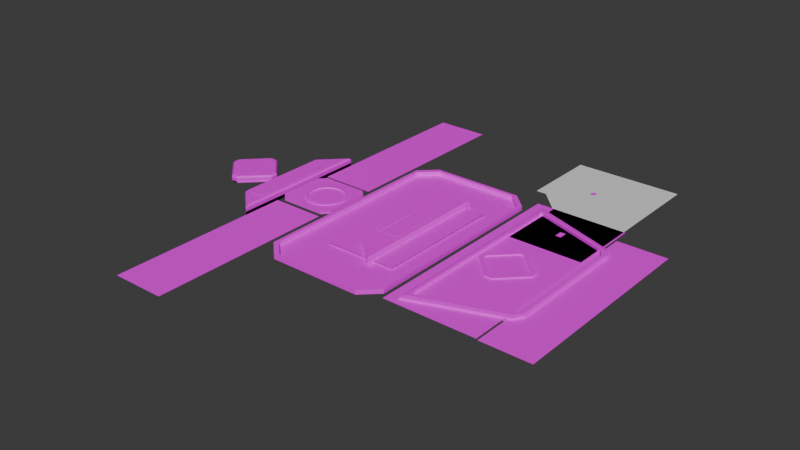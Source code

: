 # Source: BoardCenter.blend  (saved by Blender 4.0.36; exported with 4.5.12 LTS)
import bpy
from mathutils import Matrix  # noqa: F401  (used for matrix-valued properties, if any)

bpy.ops.wm.read_factory_settings(use_empty=True)
scene = bpy.context.scene
scene.name = 'Scene'

# ---- collections
col_board = bpy.data.collections.new('Board'); scene.collection.children.link(col_board)
col_archive = bpy.data.collections.new('Archive'); scene.collection.children.link(col_archive)
col_counts = bpy.data.collections.new('Counts'); scene.collection.children.link(col_counts)
col_resultgroup = bpy.data.collections.new('ResultGroup'); scene.collection.children.link(col_resultgroup)

# ---- images (referenced by path relative to the original .blend; pixels are not part of the script)
import os
ASSET_DIR = os.environ.get("B2B_ASSET_DIR", "")  # directory of the original .blend (textures are referenced by path, not embedded)
HERE = os.path.dirname(os.path.abspath(__file__))  # packed textures are extracted next to this script under _unpacked/

def load_image(name, relpath, width, height, colorspace="sRGB"):
    """Load a texture the original file referenced (path relative to the .blend, or extracted next to this script)."""
    p = next((c for c in (os.path.join(HERE, relpath), os.path.join(ASSET_DIR, relpath)) if relpath and os.path.exists(c)), "")
    if p:
        img = bpy.data.images.load(p, check_existing=True)
        img.name = name
    else:  # same state as the original file: an image datablock whose file is absent (Cycles renders it pink)
        img = bpy.data.images.new(name, width, height)
        img.source = "FILE"
        img.filepath = "//" + (relpath or name)
    img.colorspace_settings.name = colorspace
    return img
img_textureatlas_01_png_001 = load_image('TextureAtlas_01.png.001', 'TextureAtlas_01.png', 1024, 1024, 'sRGB')
img_textureatlas_01_png_005 = load_image('TextureAtlas_01.png.005', 'TextureAtlas_01.png', 1024, 1024, 'sRGB')

# ---- materials (node trees are filled in below, after node groups)
mat_material = bpy.data.materials.new('Material')
mat_material.alpha_threshold = 0.0
mat_material.use_transparent_shadow = False
mat_material.roughness = 0.5
mat_material.line_color = (0.0, 0.0, 0.0, 1.0)
mat_transparent = bpy.data.materials.new('Transparent')
mat_transparent.alpha_threshold = 0.0
mat_transparent.use_transparent_shadow = False
mat_transparent.roughness = 0.5
mat_transparent.line_color = (0.0, 0.0, 0.0, 1.0)
mat_screen = bpy.data.materials.new('Screen')
mat_screen.use_transparent_shadow = False
mat_material_002 = bpy.data.materials.new('Material.002')
mat_material_002.alpha_threshold = 0.0
mat_material_002.use_transparent_shadow = False
mat_material_002.roughness = 0.5
mat_material_002.line_color = (0.0, 0.0, 0.0, 1.0)
mat_transparent_002 = bpy.data.materials.new('Transparent.002')
mat_transparent_002.alpha_threshold = 0.0
mat_transparent_002.use_transparent_shadow = False
mat_transparent_002.roughness = 0.5
mat_transparent_002.line_color = (0.0, 0.0, 0.0, 1.0)

# ---- node groups
ng_auto_smooth = bpy.data.node_groups.new('Auto Smooth', 'GeometryNodeTree')
_s = ng_auto_smooth.interface.new_socket(name='Geometry', in_out='OUTPUT', socket_type='NodeSocketGeometry')
_s = ng_auto_smooth.interface.new_socket(name='Geometry', in_out='INPUT', socket_type='NodeSocketGeometry')
_s = ng_auto_smooth.interface.new_socket(name='Angle', in_out='INPUT', socket_type='NodeSocketFloat')
_s.subtype = 'ANGLE'
_s.min_value = 0.0
_s.max_value = 3.142
ng_auto_smooth.is_modifier = True
_N = ng_auto_smooth.nodes; _L = ng_auto_smooth.links
n0 = _N.new('NodeGroupOutput'); n0.name = 'Group Output'; n0.location = (480, -100)
n1 = _N.new('NodeGroupInput'); n1.name = 'Group Input'; n1.location = (-420, -300)
n2 = _N.new('NodeGroupInput'); n2.name = 'Group Input.001'; n2.location = (-60, -100)
n3 = _N.new('GeometryNodeSetShadeSmooth'); n3.name = 'Set Shade Smooth'; n3.location = (120, -100)
n3.domain = 'EDGE'
n4 = _N.new('GeometryNodeSetShadeSmooth'); n4.name = 'Set Shade Smooth.001'; n4.location = (300, -100)
n5 = _N.new('GeometryNodeInputMeshEdgeAngle'); n5.name = 'Edge Angle'; n5.location = (-420, -220)
n6 = _N.new('GeometryNodeInputEdgeSmooth'); n6.name = 'Is Edge Smooth'; n6.location = (-60, -160)
n7 = _N.new('GeometryNodeInputShadeSmooth'); n7.name = 'Is Face Smooth'; n7.location = (-240, -340)
n8 = _N.new('FunctionNodeBooleanMath'); n8.name = 'Boolean Math'; n8.location = (-60, -220)
n9 = _N.new('FunctionNodeCompare'); n9.name = 'Compare'; n9.location = (-240, -180)
n9.operation = 'LESS_EQUAL'
_L.new(n5.outputs[0], n9.inputs[0])
_L.new(n4.outputs[0], n0.inputs[0])
_L.new(n1.outputs[1], n9.inputs[1])
_L.new(n9.outputs[0], n8.inputs[0])
_L.new(n7.outputs[0], n8.inputs[1])
_L.new(n2.outputs[0], n3.inputs[0])
_L.new(n6.outputs[0], n3.inputs[1])
_L.new(n3.outputs[0], n4.inputs[0])
_L.new(n8.outputs[0], n3.inputs[2])
n0.is_active_output = True

# ---- material node trees
mat_material.use_nodes = True; mat_material.node_tree.nodes.clear()
_N = mat_material.node_tree.nodes; _L = mat_material.node_tree.links
n0 = _N.new('ShaderNodeOutputMaterial'); n0.name = 'Material Output'; n0.location = (300, 300)
n1 = _N.new('ShaderNodeBsdfPrincipled'); n1.name = 'Principled BSDF'; n1.location = (10, 300)
n1.inputs[3].default_value = 1.45
n2 = _N.new('ShaderNodeTexImage'); n2.name = 'Image Texture'; n2.location = (-363, 278)
n2.image = img_textureatlas_01_png_001
_L.new(n1.outputs[0], n0.inputs[0])
_L.new(n2.outputs[0], n1.inputs[0])
_L.new(n2.outputs[1], n1.inputs[4])
n0.is_active_output = True
mat_transparent.use_nodes = True; mat_transparent.node_tree.nodes.clear()
_N = mat_transparent.node_tree.nodes; _L = mat_transparent.node_tree.links
n0 = _N.new('ShaderNodeOutputMaterial'); n0.name = 'Material Output'; n0.location = (300, 300)
n1 = _N.new('ShaderNodeBsdfPrincipled'); n1.name = 'Principled BSDF'; n1.location = (10, 300)
n1.inputs[3].default_value = 1.45
n2 = _N.new('ShaderNodeTexImage'); n2.name = 'Image Texture'; n2.location = (-363, 278)
n2.image = img_textureatlas_01_png_001
_L.new(n1.outputs[0], n0.inputs[0])
_L.new(n2.outputs[0], n1.inputs[0])
_L.new(n2.outputs[1], n1.inputs[4])
n0.is_active_output = True
mat_screen.use_nodes = True; mat_screen.node_tree.nodes.clear()
_N = mat_screen.node_tree.nodes; _L = mat_screen.node_tree.links
n0 = _N.new('ShaderNodeBsdfPrincipled'); n0.name = 'Principled BSDF'; n0.location = (10, 300)
n0.inputs[3].default_value = 1.45
n1 = _N.new('ShaderNodeOutputMaterial'); n1.name = 'Material Output'; n1.location = (300, 300)
_L.new(n0.outputs[0], n1.inputs[0])
n1.is_active_output = True
mat_material_002.use_nodes = True; mat_material_002.node_tree.nodes.clear()
_N = mat_material_002.node_tree.nodes; _L = mat_material_002.node_tree.links
n0 = _N.new('ShaderNodeOutputMaterial'); n0.name = 'Material Output'; n0.location = (300, 300)
n1 = _N.new('ShaderNodeBsdfPrincipled'); n1.name = 'Principled BSDF'; n1.location = (10, 300)
n1.inputs[3].default_value = 1.45
n2 = _N.new('ShaderNodeTexImage'); n2.name = 'Image Texture'; n2.location = (-363, 278)
n2.image = img_textureatlas_01_png_005
_L.new(n1.outputs[0], n0.inputs[0])
_L.new(n2.outputs[0], n1.inputs[0])
_L.new(n2.outputs[1], n1.inputs[4])
n0.is_active_output = True
mat_transparent_002.use_nodes = True; mat_transparent_002.node_tree.nodes.clear()
_N = mat_transparent_002.node_tree.nodes; _L = mat_transparent_002.node_tree.links
n0 = _N.new('ShaderNodeOutputMaterial'); n0.name = 'Material Output'; n0.location = (300, 300)
n1 = _N.new('ShaderNodeBsdfPrincipled'); n1.name = 'Principled BSDF'; n1.location = (10, 300)
n1.inputs[3].default_value = 1.45
n2 = _N.new('ShaderNodeTexImage'); n2.name = 'Image Texture'; n2.location = (-363, 278)
n2.image = img_textureatlas_01_png_005
_L.new(n1.outputs[0], n0.inputs[0])
_L.new(n2.outputs[0], n1.inputs[0])
_L.new(n2.outputs[1], n1.inputs[4])
n0.is_active_output = True

# ---- world
world_world = bpy.data.worlds.new('World'); scene.world = world_world
world_world.use_nodes = True; world_world.node_tree.nodes.clear()
_N = world_world.node_tree.nodes; _L = world_world.node_tree.links
n0 = _N.new('ShaderNodeOutputWorld'); n0.name = 'World Output'; n0.location = (300, 300)
n1 = _N.new('ShaderNodeBackground'); n1.name = 'Background'; n1.location = (10, 300)
n1.inputs[0].default_value = (0.05088, 0.05088, 0.05088, 1.0)
_L.new(n1.outputs[0], n0.inputs[0])
n0.is_active_output = True
world_world.color = (0.05088, 0.05088, 0.05088)
world_world.use_sun_shadow = False
world_world.sun_shadow_jitter_overblur = 0.0

# ---- meshes
me_cube_002 = bpy.data.meshes.new('Cube.002')
me_cube_002.from_pydata([(-2.097, -3.342, -0.06593), (-1.511, -3.902, -0.06593), (-1.511, -3.902, 0.06593), (-2.097, -3.342, 0.06593), (-1.511, 3.902, -0.06593), (-2.097, 3.342, -0.06593), (-2.097, 3.342, 0.06593), (-1.511, 3.902, 0.06593), (1.511, -3.902, -0.06593), (2.097, -3.342, -0.06593), (2.097, -3.342, 0.06593), (1.511, -3.902, 0.06593), (2.097, 3.342, -0.06593), (1.511, 3.902, -0.06593), (1.511, 3.902, 0.06593), (2.097, 3.342, 0.06593), (-1.633, 4.021, -0.06593), (-2.218, 3.461, -0.06593), (-2.218, -3.461, -0.06593), (-1.633, -4.021, -0.06593), (-1.633, -4.021, 0.06593), (-2.218, -3.461, 0.06593), (-2.218, 3.461, 0.06593), (-1.633, 4.021, 0.06593), (2.218, 3.461, -0.06593), (1.633, 4.021, -0.06593), (1.633, 4.021, 0.06593), (2.218, 3.461, 0.06593), (1.633, -4.021, -0.06593), (2.218, -3.461, -0.06593), (2.218, -3.461, 0.06593), (1.633, -4.021, 0.06593)], [], [(16, 23, 26, 25), (28, 31, 20, 19), (24, 27, 30, 29), (9, 12, 24, 29), (6, 3, 0, 5), (2, 11, 8, 1), (11, 2, 20, 31), (14, 7, 4, 13), (10, 15, 12, 9), (15, 10, 30, 27), (18, 21, 22, 17), (5, 0, 18, 17), (13, 4, 16, 25), (7, 14, 26, 23), (3, 6, 22, 21), (1, 8, 28, 19), (19, 20, 21, 18), (23, 16, 17, 22), (27, 24, 25, 26), (31, 28, 29, 30), (16, 4, 5, 17), (1, 19, 18, 0), (20, 2, 3, 21), (7, 23, 22, 6), (24, 12, 13, 25), (15, 27, 26, 14), (28, 8, 9, 29), (11, 31, 30, 10), (0, 3, 2, 1), (10, 9, 8, 11), (14, 13, 12, 15), (6, 5, 4, 7), (12, 13, 4, 5, 0, 1, 8, 9)])
_uv = me_cube_002.uv_layers.new(name='UVMap')
_uv.uv.foreach_set('vector', [0.01681, 0.9485, 0.01681, 0.9485, 0.01681, 0.9485, 0.01681, 0.9485, 0.01681, 0.9485, 0.01681, 0.9485, 0.01681, 0.9485, 0.01681, 0.9485, 0.01681, 0.9485, 0.01681, 0.9485, 0.01681, 0.9485, 0.01681, 0.9485, 0.01681, 0.9485, 0.01681, 0.9485, 0.01681, 0.9485, 0.01681, 0.9485, 0.01681, 0.9485, 0.01681, 0.9485, 0.01681, 0.9485, 0.01681, 0.9485, 0.01681, 0.9485, 0.01681, 0.9485, 0.01681, 0.9485, 0.01681, 0.9485, 0.01681, 0.9485, 0.01681, 0.9485, 0.01681, 0.9485, 0.01681, 0.9485, 0.01681, 0.9485, 0.01681, 0.9485, 0.01681, 0.9485, 0.01681, 0.9485, 0.01681, 0.9485, 0.01681, 0.9485, 0.01681, 0.9485, 0.01681, 0.9485, 0.01681, 0.9485, 0.01681, 0.9485, 0.01681, 0.9485, 0.01681, 0.9485, 0.01681, 0.9485, 0.01681, 0.9485, 0.01681, 0.9485, 0.01681, 0.9485, 0.01681, 0.9485, 0.01681, 0.9485, 0.01681, 0.9485, 0.01681, 0.9485, 0.01681, 0.9485, 0.01681, 0.9485, 0.01681, 0.9485, 0.01681, 0.9485, 0.01681, 0.9485, 0.01681, 0.9485, 0.01681, 0.9485, 0.01681, 0.9485, 0.01681, 0.9485, 0.01681, 0.9485, 0.01681, 0.9485, 0.01681, 0.9485, 0.01681, 0.9485, 0.01681, 0.9485, 0.01681, 0.9485, 0.01681, 0.9485, 0.01681, 0.9485, 0.01681, 0.9485, 0.01681, 0.9485, 0.01681, 0.9485, 0.01681, 0.9485, 0.01681, 0.9485, 0.01681, 0.9485, 0.01681, 0.9485, 0.01681, 0.9485, 0.01681, 0.9485, 0.01681, 0.9485, 0.01681, 0.9485, 0.01681, 0.9485, 0.01681, 0.9485, 0.01681, 0.9485, 0.01681, 0.9485, 0.01681, 0.9485, 0.01681, 0.9485, 0.01681, 0.9485, 0.01681, 0.9485, 0.01681, 0.9485, 0.01681, 0.9485, 0.01681, 0.9485, 0.01681, 0.9485, 0.01681, 0.9485, 0.01681, 0.9485, 0.01681, 0.9485, 0.01681, 0.9485, 0.01681, 0.9485, 0.01681, 0.9485, 0.01681, 0.9485, 0.01681, 0.9485, 0.01681, 0.9485, 0.01681, 0.9485, 0.01681, 0.9485, 0.01681, 0.9485, 0.01681, 0.9485, 0.01681, 0.9485, 0.01681, 0.9485, 0.01681, 0.9485, 0.01681, 0.9485, 0.01681, 0.9485, 0.01681, 0.9485, 0.01681, 0.9485, 0.01681, 0.9485, 0.01681, 0.9485, 0.01681, 0.9485, 0.01681, 0.9485, 0.01681, 0.9485, 0.01681, 0.9485, 0.01681, 0.9485, 0.01681, 0.9485, 0.01681, 0.9485, 0.01681, 0.9485, 0.01681, 0.9485, 0.01681, 0.9485, 0.01681, 0.9485, 0.01681, 0.9485, 0.01681, 0.9485, 0.01681, 0.9485, 0.01681, 0.9485, 0.01681, 0.9485, 0.01681, 0.9485, 0.01681, 0.9485, 0.2057, 0.9909, 0.2057, 0.9909, 0.2057, 0.9909, 0.2057, 0.9909, 0.2057, 0.9909, 0.2057, 0.9909, 0.2057, 0.9909, 0.2057, 0.9909])
me_cube_002.materials.append(mat_material)
me_cube_002.update()
me_cube_005 = bpy.data.meshes.new('Cube.005')
me_cube_005.from_pydata([(0.09489, 1.089, 0.03433), (-0.1218, 1.089, 0.03433), (-0.1623, 1.187, -0.03433), (0.1354, 1.187, -0.03433), (1.02, -0.05316, 0.03433), (1.02, 0.1635, 0.03433), (1.118, 0.204, -0.03433), (1.118, -0.09365, -0.03433), (-1.047, 0.1635, 0.03433), (-1.047, -0.05316, 0.03433), (-1.145, -0.09365, -0.03433), (-1.145, 0.204, -0.03433), (-0.1218, -0.9784, 0.03433), (0.09489, -0.9784, 0.03433), (0.1354, -1.076, -0.03433), (-0.1623, -1.076, -0.03433), (-0.1623, 1.187, 0.03433), (0.1354, 1.187, 0.03433), (-1.145, -0.09365, 0.03433), (-1.145, 0.204, 0.03433), (0.1354, -1.076, 0.03433), (-0.1623, -1.076, 0.03433), (1.118, 0.204, 0.03433), (1.118, -0.09365, 0.03433)], [], [(0, 1, 8, 9, 12, 13, 4, 5), (7, 23, 20, 14), (10, 11, 2, 3, 6, 7, 14, 15), (11, 19, 16, 2), (15, 21, 18, 10), (17, 3, 2, 16), (19, 11, 10, 18), (14, 20, 21, 15), (23, 7, 6, 22), (3, 17, 22, 6), (0, 17, 16, 1), (8, 19, 18, 9), (12, 21, 20, 13), (4, 23, 22, 5), (5, 22, 17, 0), (1, 16, 19, 8), (9, 18, 21, 12), (13, 20, 23, 4)])
_uv = me_cube_005.uv_layers.new(name='UVMap')
_uv.uv.foreach_set('vector', [0.2069, 0.9847, 0.2069, 0.9847, 0.2069, 0.9847, 0.2069, 0.9847, 0.2069, 0.9847, 0.2069, 0.9847, 0.2069, 0.9847, 0.2069, 0.9847, 0.01202, 0.951, 0.01202, 0.951, 0.01202, 0.951, 0.01202, 0.951, 0.01202, 0.951, 0.01202, 0.951, 0.01202, 0.951, 0.01202, 0.951, 0.01202, 0.951, 0.01202, 0.951, 0.01202, 0.951, 0.01202, 0.951, 0.01202, 0.951, 0.01202, 0.951, 0.01202, 0.951, 0.01202, 0.951, 0.01202, 0.951, 0.01202, 0.951, 0.01202, 0.951, 0.01202, 0.951, 0.01202, 0.951, 0.01202, 0.951, 0.01202, 0.951, 0.01202, 0.951, 0.01202, 0.951, 0.01202, 0.951, 0.01202, 0.951, 0.01202, 0.951, 0.01202, 0.951, 0.01202, 0.951, 0.01202, 0.951, 0.01202, 0.951, 0.01202, 0.951, 0.01202, 0.951, 0.01202, 0.951, 0.01202, 0.951, 0.01202, 0.951, 0.01202, 0.951, 0.01202, 0.951, 0.01202, 0.951, 0.01202, 0.951, 0.01202, 0.951, 0.01202, 0.951, 0.01202, 0.951, 0.01202, 0.951, 0.01202, 0.951, 0.01202, 0.951, 0.01202, 0.951, 0.01202, 0.951, 0.01202, 0.951, 0.01202, 0.951, 0.01202, 0.951, 0.01202, 0.951, 0.01202, 0.951, 0.01202, 0.951, 0.01202, 0.951, 0.01202, 0.951, 0.01202, 0.951, 0.01202, 0.951, 0.01202, 0.951, 0.01202, 0.951, 0.01202, 0.951, 0.01202, 0.951, 0.01202, 0.951, 0.01202, 0.951, 0.01202, 0.951, 0.01202, 0.951, 0.01202, 0.951, 0.01202, 0.951, 0.01202, 0.951, 0.01202, 0.951, 0.01202, 0.951])
me_cube_005.materials.append(mat_material)
me_cube_005.update()
me_cube_001 = bpy.data.meshes.new('Cube.001')
me_cube_001.from_pydata([(-0.3976, -1.49, -0.1361), (-0.3976, 1.49, -0.1361), (0.3976, -2.22, -0.1361), (0.3976, 2.22, -0.1361), (-0.3496, -1.422, 0.1361), (-0.3976, -1.49, 0.09056), (-0.3496, 1.422, 0.1361), (-0.3976, 1.49, 0.09056), (0.3496, -2.118, 0.1361), (0.3976, -2.22, 0.09056), (0.3496, 2.118, 0.1361), (0.3976, 2.22, 0.09056), (-0.2054, -1.468, 0.1583), (0.2054, -1.468, 0.1583), (-0.2054, 1.468, 0.1583), (0.2054, 1.468, 0.1583)], [], [(10, 6, 4, 8), (3, 11, 9, 2), (0, 5, 7, 1), (1, 3, 2, 0), (1, 7, 11, 3), (4, 6, 7, 5), (6, 10, 11, 7), (10, 8, 9, 11), (8, 4, 5, 9), (2, 9, 5, 0), (12, 13, 15, 14)])
me_cube_001.polygons.foreach_set('material_index', [0, 0, 0, 0, 0, 0, 0, 0, 0, 0, 1])
_uv = me_cube_001.uv_layers.new(name='UVMap')
_uv.uv.foreach_set('vector', [0.2059, 0.9882, 0.2059, 0.9882, 0.2059, 0.9882, 0.2059, 0.9882, 0.2059, 0.9882, 0.2059, 0.9882, 0.2059, 0.9882, 0.2059, 0.9882, 0.2059, 0.9882, 0.2059, 0.9882, 0.2059, 0.9882, 0.2059, 0.9882, 0.2059, 0.9882, 0.2059, 0.9882, 0.2059, 0.9882, 0.2059, 0.9882, 0.2059, 0.9882, 0.2059, 0.9882, 0.2059, 0.9882, 0.2059, 0.9882, 0.2644, 0.9842, 0.2644, 0.9842, 0.2644, 0.9842, 0.2644, 0.9842, 0.2644, 0.9842, 0.2644, 0.9842, 0.2644, 0.9842, 0.2644, 0.9842, 0.2644, 0.9842, 0.2644, 0.9842, 0.2644, 0.9842, 0.2644, 0.9842, 0.2644, 0.9842, 0.2644, 0.9842, 0.2644, 0.9842, 0.2644, 0.9842, 0.2059, 0.9882, 0.2059, 0.9882, 0.2059, 0.9882, 0.2059, 0.9882, 0.4221, 0.002173, 0.4221, 0.09239, 0.0008005, 0.09239, 0.0008004, 0.002173])
me_cube_001.materials.append(mat_material)
me_cube_001.materials.append(mat_transparent)
me_cube_001.update()
me_cube_003 = bpy.data.meshes.new('Cube.003')
me_cube_003.from_pydata([(-0.162, -0.6673, 0.1198), (0.2488, -0.6673, 0.1198), (-0.162, 0.6673, 0.1198), (0.2488, 0.6673, 0.1198), (0.1524, 0.8409, -0.0981), (-0.0689, 0.8409, -0.0981), (0.8826, -0.1106, -0.0981), (0.8826, 0.1106, -0.0981), (-0.7991, 0.1106, -0.0981), (-0.7991, -0.1106, -0.0981), (-0.0689, -0.8409, -0.0981), (0.1524, -0.8409, -0.0981), (-0.04949, 0.794, 0.0981), (-0.0689, 0.8409, 0.05124), (0.1329, 0.794, 0.0981), (0.1524, 0.8409, 0.05124), (0.8357, 0.09122, 0.0981), (0.8826, 0.1106, 0.05124), (0.8357, -0.09122, 0.0981), (0.8826, -0.1106, 0.05124), (-0.7523, -0.09122, 0.0981), (-0.7991, -0.1106, 0.05124), (-0.7523, 0.09122, 0.0981), (-0.7991, 0.1106, 0.05124), (0.1329, -0.794, 0.0981), (0.1524, -0.8409, 0.05124), (-0.04949, -0.794, 0.0981), (-0.0689, -0.8409, 0.05124)], [], [(4, 7, 6, 11, 10, 9, 8, 5), (8, 9, 21, 23), (15, 17, 7, 4), (20, 26, 24, 18, 16, 14, 12, 22), (25, 27, 10, 11), (0, 1, 3, 2), (23, 13, 5, 8), (27, 21, 9, 10), (19, 25, 11, 6), (6, 7, 17, 19), (15, 13, 12, 14), (23, 21, 20, 22), (27, 25, 24, 26), (19, 17, 16, 18), (17, 15, 14, 16), (13, 23, 22, 12), (26, 20, 21, 27), (18, 24, 25, 19), (4, 5, 13, 15)])
me_cube_003.polygons.foreach_set('material_index', [0, 0, 0, 0, 0, 1, 0, 0, 0, 0, 0, 0, 0, 0, 0, 0, 0, 0, 0])
_uv = me_cube_003.uv_layers.new(name='UVMap')
_uv.uv.foreach_set('vector', [0.2349, 0.979, 0.2349, 0.979, 0.2349, 0.979, 0.2349, 0.979, 0.2349, 0.979, 0.2349, 0.979, 0.2349, 0.979, 0.2349, 0.979, 0.2349, 0.979, 0.2349, 0.979, 0.2349, 0.979, 0.2349, 0.979, 0.2349, 0.979, 0.2349, 0.979, 0.2349, 0.979, 0.2349, 0.979, 0.2349, 0.979, 0.2349, 0.979, 0.2349, 0.979, 0.2349, 0.979, 0.2349, 0.979, 0.2349, 0.979, 0.2349, 0.979, 0.2349, 0.979, 0.2349, 0.979, 0.2349, 0.979, 0.2349, 0.979, 0.2349, 0.979, 0.6186, 0.002788, 0.6186, 0.093, 0.4271, 0.093, 0.4271, 0.002788, 0.2349, 0.979, 0.2349, 0.979, 0.2349, 0.979, 0.2349, 0.979, 0.2349, 0.979, 0.2349, 0.979, 0.2349, 0.979, 0.2349, 0.979, 0.2349, 0.979, 0.2349, 0.979, 0.2349, 0.979, 0.2349, 0.979, 0.2349, 0.979, 0.2349, 0.979, 0.2349, 0.979, 0.2349, 0.979, 0.2587, 0.9874, 0.2587, 0.9874, 0.2587, 0.9874, 0.2587, 0.9874, 0.2587, 0.9874, 0.2587, 0.9874, 0.2587, 0.9874, 0.2587, 0.9874, 0.2587, 0.9874, 0.2587, 0.9874, 0.2587, 0.9874, 0.2587, 0.9874, 0.2587, 0.9874, 0.2587, 0.9874, 0.2587, 0.9874, 0.2587, 0.9874, 0.2587, 0.9874, 0.2587, 0.9874, 0.2587, 0.9874, 0.2587, 0.9874, 0.2587, 0.9874, 0.2587, 0.9874, 0.2587, 0.9874, 0.2587, 0.9874, 0.2587, 0.9874, 0.2587, 0.9874, 0.2587, 0.9874, 0.2587, 0.9874, 0.2587, 0.9874, 0.2587, 0.9874, 0.2587, 0.9874, 0.2587, 0.9874, 0.2349, 0.979, 0.2349, 0.979, 0.2349, 0.979, 0.2349, 0.979])
me_cube_003.materials.append(mat_material)
me_cube_003.materials.append(mat_transparent)
me_cube_003.update()
me_cube_006 = bpy.data.meshes.new('Cube.006')
me_cube_006.from_pydata([(-0.3976, -1.49, -0.1361), (-0.3976, 1.49, -0.1361), (0.3976, -2.22, -0.1361), (0.3976, 2.22, -0.1361), (-0.3496, -1.422, 0.01332), (-0.3976, -1.49, -0.03224), (-0.3496, 1.422, 0.01332), (-0.3976, 1.49, -0.03224), (0.3496, -2.118, 0.01332), (0.3976, -2.22, -0.03224), (0.3496, 2.118, 0.01332), (0.3976, 2.22, -0.03224), (-0.2054, -1.468, 0.03555), (0.2054, -1.468, 0.03555), (-0.2054, 1.468, 0.03555), (0.2054, 1.468, 0.03555)], [], [(10, 6, 4, 8), (3, 11, 9, 2), (0, 5, 7, 1), (1, 3, 2, 0), (1, 7, 11, 3), (4, 6, 7, 5), (6, 10, 11, 7), (10, 8, 9, 11), (8, 4, 5, 9), (2, 9, 5, 0), (12, 13, 15, 14)])
me_cube_006.polygons.foreach_set('material_index', [0, 0, 0, 0, 0, 0, 0, 0, 0, 0, 1])
_uv = me_cube_006.uv_layers.new(name='UVMap')
_uv.uv.foreach_set('vector', [0.1092, 0.9829, 0.1092, 0.9829, 0.1092, 0.9829, 0.1092, 0.9829, 0.1092, 0.9829, 0.1092, 0.9829, 0.1092, 0.9829, 0.1092, 0.9829, 0.1092, 0.9829, 0.1092, 0.9829, 0.1092, 0.9829, 0.1092, 0.9829, 0.1092, 0.9829, 0.1092, 0.9829, 0.1092, 0.9829, 0.1092, 0.9829, 0.1092, 0.9829, 0.1092, 0.9829, 0.1092, 0.9829, 0.1092, 0.9829, 0.2644, 0.9842, 0.2644, 0.9842, 0.2644, 0.9842, 0.2644, 0.9842, 0.2644, 0.9842, 0.2644, 0.9842, 0.2644, 0.9842, 0.2644, 0.9842, 0.2644, 0.9842, 0.2644, 0.9842, 0.2644, 0.9842, 0.2644, 0.9842, 0.2644, 0.9842, 0.2644, 0.9842, 0.2644, 0.9842, 0.2644, 0.9842, 0.1092, 0.9829, 0.1092, 0.9829, 0.1092, 0.9829, 0.1092, 0.9829, 0.4221, 0.002173, 0.4221, 0.09239, 0.0008005, 0.09239, 0.0008004, 0.002173])
me_cube_006.materials.append(mat_material)
me_cube_006.materials.append(mat_transparent)
me_cube_006.update()
me_cube_007 = bpy.data.meshes.new('Cube.007')
me_cube_007.from_pydata([(-0.162, -0.6673, 0.001578), (0.2488, -0.6673, 0.001578), (-0.162, 0.6673, 0.001578), (0.2488, 0.6673, 0.001578), (0.1524, 0.8409, -0.0981), (-0.0689, 0.8409, -0.0981), (0.8826, -0.1106, -0.0981), (0.8826, 0.1106, -0.0981), (-0.7991, 0.1106, -0.0981), (-0.7991, -0.1106, -0.0981), (-0.0689, -0.8409, -0.0981), (0.1524, -0.8409, -0.0981), (-0.04949, 0.794, -0.02009), (-0.0689, 0.8409, -0.06694), (0.1329, 0.794, -0.02009), (0.1524, 0.8409, -0.06694), (0.8357, 0.09122, -0.02009), (0.8826, 0.1106, -0.06694), (0.8357, -0.09122, -0.02009), (0.8826, -0.1106, -0.06694), (-0.7523, -0.09122, -0.02009), (-0.7991, -0.1106, -0.06694), (-0.7523, 0.09122, -0.02009), (-0.7991, 0.1106, -0.06694), (0.1329, -0.794, -0.02009), (0.1524, -0.8409, -0.06694), (-0.04949, -0.794, -0.02009), (-0.0689, -0.8409, -0.06694)], [], [(4, 7, 6, 11, 10, 9, 8, 5), (8, 9, 21, 23), (15, 17, 7, 4), (20, 26, 24, 18, 16, 14, 12, 22), (25, 27, 10, 11), (0, 1, 3, 2), (23, 13, 5, 8), (27, 21, 9, 10), (19, 25, 11, 6), (6, 7, 17, 19), (15, 13, 12, 14), (23, 21, 20, 22), (27, 25, 24, 26), (19, 17, 16, 18), (17, 15, 14, 16), (13, 23, 22, 12), (26, 20, 21, 27), (18, 24, 25, 19), (4, 5, 13, 15)])
me_cube_007.polygons.foreach_set('material_index', [0, 0, 0, 0, 0, 1, 0, 0, 0, 0, 0, 0, 0, 0, 0, 0, 0, 0, 0])
_uv = me_cube_007.uv_layers.new(name='UVMap')
_uv.uv.foreach_set('vector', [0.107, 0.9868, 0.107, 0.9868, 0.107, 0.9868, 0.107, 0.9868, 0.107, 0.9868, 0.107, 0.9868, 0.107, 0.9868, 0.107, 0.9868, 0.107, 0.9868, 0.107, 0.9868, 0.107, 0.9868, 0.107, 0.9868, 0.107, 0.9868, 0.107, 0.9868, 0.107, 0.9868, 0.107, 0.9868, 0.107, 0.9868, 0.107, 0.9868, 0.107, 0.9868, 0.107, 0.9868, 0.107, 0.9868, 0.107, 0.9868, 0.107, 0.9868, 0.107, 0.9868, 0.107, 0.9868, 0.107, 0.9868, 0.107, 0.9868, 0.107, 0.9868, 0.6186, 0.002788, 0.6186, 0.093, 0.4271, 0.093, 0.4271, 0.002788, 0.107, 0.9868, 0.107, 0.9868, 0.107, 0.9868, 0.107, 0.9868, 0.107, 0.9868, 0.107, 0.9868, 0.107, 0.9868, 0.107, 0.9868, 0.107, 0.9868, 0.107, 0.9868, 0.107, 0.9868, 0.107, 0.9868, 0.107, 0.9868, 0.107, 0.9868, 0.107, 0.9868, 0.107, 0.9868, 0.2587, 0.9874, 0.2587, 0.9874, 0.2587, 0.9874, 0.2587, 0.9874, 0.2587, 0.9874, 0.2587, 0.9874, 0.2587, 0.9874, 0.2587, 0.9874, 0.2587, 0.9874, 0.2587, 0.9874, 0.2587, 0.9874, 0.2587, 0.9874, 0.2587, 0.9874, 0.2587, 0.9874, 0.2587, 0.9874, 0.2587, 0.9874, 0.2587, 0.9874, 0.2587, 0.9874, 0.2587, 0.9874, 0.2587, 0.9874, 0.2587, 0.9874, 0.2587, 0.9874, 0.2587, 0.9874, 0.2587, 0.9874, 0.2587, 0.9874, 0.2587, 0.9874, 0.2587, 0.9874, 0.2587, 0.9874, 0.2587, 0.9874, 0.2587, 0.9874, 0.2587, 0.9874, 0.2587, 0.9874, 0.107, 0.9868, 0.107, 0.9868, 0.107, 0.9868, 0.107, 0.9868])
me_cube_007.materials.append(mat_material)
me_cube_007.materials.append(mat_transparent)
me_cube_007.update()
me_plane_003 = bpy.data.meshes.new('Plane.003')
me_plane_003.from_pydata([(-0.6607, -2.298, 0.0), (0.6607, -2.298, 0.0), (-0.6607, 2.298, 0.0), (0.6607, 2.298, 0.0)], [], [(0, 1, 3, 2)])
_uv = me_plane_003.uv_layers.new(name='UVMap')
_uv.uv.foreach_set('vector', [0.6196, 0.2384, 0.6196, 0.3633, 0.1784, 0.3633, 0.1784, 0.2384])
me_plane_003.materials.append(mat_transparent)
me_plane_003.update()
me_plane_001 = bpy.data.meshes.new('Plane.001')
me_plane_001.from_pydata([(0.9687, -3.345, 0.0), (2.497, -3.345, 0.0), (0.9687, 2.967, 0.0), (2.497, 2.967, 0.0), (-1.927, -3.31, 0.0), (0.9048, -3.31, 0.0), (-1.927, 3.54, 0.0), (0.9048, 3.54, 0.0)], [], [(0, 1, 3, 2), (4, 5, 7, 6)])
_uv = me_plane_001.uv_layers.new(name='UVMap')
_uv.uv.foreach_set('vector', [0.9797, 0.4658, 0.9797, 0.5538, 0.6592, 0.5538, 0.6592, 0.4658, 0.9873, 0.5572, 0.9873, 0.7587, 0.6844, 0.7587, 0.6844, 0.5572])
me_plane_001.materials.append(mat_transparent)
me_plane_001.update()
me_cube_004 = bpy.data.meshes.new('Cube.004')
me_cube_004.from_pydata([(0.1524, 0.8409, -0.0981), (-0.0689, 0.8409, -0.0981), (-0.007895, 0.6936, 0.0981), (0.09135, 0.6936, 0.0981), (0.8826, -0.1106, -0.0981), (0.8826, 0.1106, -0.0981), (0.7353, 0.04962, 0.0981), (0.7353, -0.04962, 0.0981), (-0.7991, 0.1106, -0.0981), (-0.7991, -0.1106, -0.0981), (-0.6519, -0.04962, 0.0981), (-0.6519, 0.04962, 0.0981), (-0.0689, -0.8409, -0.0981), (0.1524, -0.8409, -0.0981), (0.09135, -0.6936, 0.0981), (-0.007895, -0.6936, 0.0981), (0.1524, 0.8409, 0.0981), (-0.0689, 0.8409, 0.0981), (-0.7991, 0.1106, 0.0981), (-0.7991, -0.1106, 0.0981), (-0.0689, -0.8409, 0.0981), (0.1524, -0.8409, 0.0981), (0.8826, -0.1106, 0.0981), (0.8826, 0.1106, 0.0981), (0.09135, 0.6936, -0.0374), (-0.007895, 0.6936, -0.0374), (-0.6519, 0.04962, -0.0374), (-0.6519, -0.04962, -0.0374), (-0.007895, -0.6936, -0.0374), (0.09135, -0.6936, -0.0374), (0.7353, -0.04962, -0.0374), (0.7353, 0.04962, -0.0374)], [], [(0, 5, 4, 13, 12, 9, 8, 1), (22, 21, 13, 4), (15, 28, 27, 10), (18, 17, 1, 8), (20, 19, 9, 12), (0, 1, 17, 16), (8, 9, 19, 18), (21, 20, 12, 13), (4, 5, 23, 22), (16, 23, 5, 0), (3, 16, 17, 2), (11, 18, 19, 10), (15, 20, 21, 14), (7, 22, 23, 6), (6, 23, 16, 3), (2, 17, 18, 11), (10, 19, 20, 15), (14, 21, 22, 7), (27, 28, 29, 30, 31, 24, 25, 26), (3, 24, 31, 6), (14, 29, 28, 15), (2, 25, 24, 3), (7, 30, 29, 14), (11, 26, 25, 2), (6, 31, 30, 7), (10, 27, 26, 11)])
_uv = me_cube_004.uv_layers.new(name='UVMap')
_uv.uv.foreach_set('vector', [0.2024, 0.9829, 0.2024, 0.9829, 0.2024, 0.9829, 0.2024, 0.9829, 0.2024, 0.9829, 0.2024, 0.9829, 0.2024, 0.9829, 0.2024, 0.9829, 0.2024, 0.9829, 0.2024, 0.9829, 0.2024, 0.9829, 0.2024, 0.9829, 0.2024, 0.9829, 0.2024, 0.9829, 0.2024, 0.9829, 0.2024, 0.9829, 0.2024, 0.9829, 0.2024, 0.9829, 0.2024, 0.9829, 0.2024, 0.9829, 0.2024, 0.9829, 0.2024, 0.9829, 0.2024, 0.9829, 0.2024, 0.9829, 0.2024, 0.9829, 0.2024, 0.9829, 0.2024, 0.9829, 0.2024, 0.9829, 0.2024, 0.9829, 0.2024, 0.9829, 0.2024, 0.9829, 0.2024, 0.9829, 0.2024, 0.9829, 0.2024, 0.9829, 0.2024, 0.9829, 0.2024, 0.9829, 0.2024, 0.9829, 0.2024, 0.9829, 0.2024, 0.9829, 0.2024, 0.9829, 0.2024, 0.9829, 0.2024, 0.9829, 0.2024, 0.9829, 0.2024, 0.9829, 0.2024, 0.9829, 0.2024, 0.9829, 0.2024, 0.9829, 0.2024, 0.9829, 0.2024, 0.9829, 0.2024, 0.9829, 0.2024, 0.9829, 0.2024, 0.9829, 0.2024, 0.9829, 0.2024, 0.9829, 0.2024, 0.9829, 0.2024, 0.9829, 0.2024, 0.9829, 0.2024, 0.9829, 0.2024, 0.9829, 0.2024, 0.9829, 0.2024, 0.9829, 0.2024, 0.9829, 0.2024, 0.9829, 0.2024, 0.9829, 0.2024, 0.9829, 0.2024, 0.9829, 0.2024, 0.9829, 0.2024, 0.9829, 0.2024, 0.9829, 0.2024, 0.9829, 0.2024, 0.9829, 0.2024, 0.9829, 0.2024, 0.9829, 0.2024, 0.9829, 0.2024, 0.9829, 0.2024, 0.9829, 0.2694, 0.9879, 0.2694, 0.9879, 0.2694, 0.9879, 0.2694, 0.9879, 0.2694, 0.9879, 0.2694, 0.9879, 0.2694, 0.9879, 0.2694, 0.9879, 0.2024, 0.9829, 0.2024, 0.9829, 0.2024, 0.9829, 0.2024, 0.9829, 0.2024, 0.9829, 0.2024, 0.9829, 0.2024, 0.9829, 0.2024, 0.9829, 0.2024, 0.9829, 0.2024, 0.9829, 0.2024, 0.9829, 0.2024, 0.9829, 0.2024, 0.9829, 0.2024, 0.9829, 0.2024, 0.9829, 0.2024, 0.9829, 0.2024, 0.9829, 0.2024, 0.9829, 0.2024, 0.9829, 0.2024, 0.9829, 0.2024, 0.9829, 0.2024, 0.9829, 0.2024, 0.9829, 0.2024, 0.9829, 0.2024, 0.9829, 0.2024, 0.9829, 0.2024, 0.9829, 0.2024, 0.9829])
me_cube_004.materials.append(mat_material)
me_cube_004.update()
me_plane = bpy.data.meshes.new('Plane')
me_plane.from_pydata([(-1.0, -1.0, 0.0), (1.0, -1.0, 0.0), (-1.0, 1.0, 0.0), (1.0, 1.0, 0.0)], [], [(0, 1, 3, 2)])
_uv = me_plane.uv_layers.new(name='UVMap')
_uv.uv.foreach_set('vector', [0.01573, 0.2449, 0.1703, 0.2449, 0.1703, 0.3995, 0.01573, 0.3995])
me_plane.materials.append(mat_transparent)
me_plane.update()
me_cylinder = bpy.data.meshes.new('Cylinder')
me_cylinder.from_pydata([(1.932e-07, 0.8692, -0.1145), (1.932e-07, 0.8692, 0.1145), (0.2686, 0.8266, -0.1145), (0.2686, 0.8266, 0.1145), (0.5109, 0.7032, -0.1145), (0.5109, 0.7032, 0.1145), (0.7032, 0.5109, -0.1145), (0.7032, 0.5109, 0.1145), (0.8266, 0.2686, -0.1145), (0.8266, 0.2686, 0.1145), (0.8692, 3.02e-09, -0.1145), (0.8692, 3.02e-09, 0.1145), (0.8266, -0.2686, -0.1145), (0.8266, -0.2686, 0.1145), (0.7032, -0.5109, -0.1145), (0.7032, -0.5109, 0.1145), (0.5109, -0.7032, -0.1145), (0.5109, -0.7032, 0.1145), (0.2686, -0.8266, -0.1145), (0.2686, -0.8266, 0.1145), (1.932e-07, -0.8692, -0.1145), (1.932e-07, -0.8692, 0.1145), (-0.2686, -0.8266, -0.1145), (-0.2686, -0.8266, 0.1145), (-0.5109, -0.7032, -0.1145), (-0.5109, -0.7032, 0.1145), (-0.7032, -0.5109, -0.1145), (-0.7032, -0.5109, 0.1145), (-0.8266, -0.2686, -0.1145), (-0.8266, -0.2686, 0.1145), (-0.8692, 3.02e-09, -0.1145), (-0.8692, 3.02e-09, 0.1145), (-0.8266, 0.2686, -0.1145), (-0.8266, 0.2686, 0.1145), (-0.7032, 0.5109, -0.1145), (-0.7032, 0.5109, 0.1145), (-0.5109, 0.7032, -0.1145), (-0.5109, 0.7032, 0.1145), (-0.2686, 0.8266, -0.1145), (-0.2686, 0.8266, 0.1145), (0.0, 1.0, -0.0952), (0.309, 0.9511, -0.0952), (0.309, 0.9511, 0.0952), (0.0, 1.0, 0.0952), (0.5878, 0.809, -0.0952), (0.5878, 0.809, 0.0952), (0.809, 0.5878, -0.0952), (0.809, 0.5878, 0.0952), (0.9511, 0.309, -0.0952), (0.9511, 0.309, 0.0952), (1.0, 0.0, -0.0952), (1.0, 0.0, 0.0952), (0.9511, -0.309, -0.0952), (0.9511, -0.309, 0.0952), (0.809, -0.5878, -0.0952), (0.809, -0.5878, 0.0952), (0.5878, -0.809, -0.0952), (0.5878, -0.809, 0.0952), (0.309, -0.9511, -0.0952), (0.309, -0.9511, 0.0952), (0.0, -1.0, -0.0952), (0.0, -1.0, 0.0952), (-0.309, -0.9511, -0.0952), (-0.309, -0.9511, 0.0952), (-0.5878, -0.809, -0.0952), (-0.5878, -0.809, 0.0952), (-0.809, -0.5878, -0.0952), (-0.809, -0.5878, 0.0952), (-0.9511, -0.309, -0.0952), (-0.9511, -0.309, 0.0952), (-1.0, 0.0, -0.0952), (-1.0, 0.0, 0.0952), (-0.9511, 0.309, -0.0952), (-0.9511, 0.309, 0.0952), (-0.809, 0.5878, -0.0952), (-0.809, 0.5878, 0.0952), (-0.5878, 0.809, -0.0952), (-0.5878, 0.809, 0.0952), (-0.309, 0.9511, -0.0952), (-0.309, 0.9511, 0.0952)], [], [(40, 43, 42, 41), (41, 42, 45, 44), (44, 45, 47, 46), (46, 47, 49, 48), (48, 49, 51, 50), (50, 51, 53, 52), (52, 53, 55, 54), (54, 55, 57, 56), (56, 57, 59, 58), (58, 59, 61, 60), (60, 61, 63, 62), (62, 63, 65, 64), (64, 65, 67, 66), (66, 67, 69, 68), (68, 69, 71, 70), (70, 71, 73, 72), (72, 73, 75, 74), (74, 75, 77, 76), (39, 37, 36, 38), (76, 77, 79, 78), (78, 79, 43, 40), (1, 39, 38, 0), (2, 0, 40, 41), (1, 3, 42, 43), (4, 2, 41, 44), (3, 5, 45, 42), (6, 4, 44, 46), (5, 7, 47, 45), (8, 6, 46, 48), (7, 9, 49, 47), (10, 8, 48, 50), (9, 11, 51, 49), (12, 10, 50, 52), (11, 13, 53, 51), (14, 12, 52, 54), (13, 15, 55, 53), (16, 14, 54, 56), (15, 17, 57, 55), (18, 16, 56, 58), (17, 19, 59, 57), (20, 18, 58, 60), (19, 21, 61, 59), (22, 20, 60, 62), (21, 23, 63, 61), (24, 22, 62, 64), (23, 25, 65, 63), (26, 24, 64, 66), (25, 27, 67, 65), (28, 26, 66, 68), (27, 29, 69, 67), (30, 28, 68, 70), (29, 31, 71, 69), (32, 30, 70, 72), (31, 33, 73, 71), (34, 32, 72, 74), (33, 35, 75, 73), (36, 34, 74, 76), (35, 37, 77, 75), (38, 36, 76, 78), (37, 39, 79, 77), (0, 38, 78, 40), (39, 1, 43, 79), (37, 35, 34, 36), (35, 33, 32, 34), (33, 31, 30, 32), (31, 29, 28, 30), (29, 27, 26, 28), (27, 25, 24, 26), (25, 23, 22, 24), (23, 21, 20, 22), (21, 19, 18, 20), (19, 17, 16, 18), (17, 15, 14, 16), (15, 13, 12, 14), (13, 11, 10, 12), (11, 9, 8, 10), (9, 7, 6, 8), (7, 5, 4, 6), (5, 3, 2, 4), (3, 1, 0, 2)])
me_cylinder.polygons.foreach_set('use_smooth', [True] * 80)
_uv = me_cylinder.uv_layers.new(name='UVMap')
_uv.uv.foreach_set('vector', [0.2022, 0.9873, 0.2022, 0.9873, 0.2022, 0.9873, 0.2022, 0.9873, 0.2022, 0.9873, 0.2022, 0.9873, 0.2022, 0.9873, 0.2022, 0.9873, 0.2022, 0.9873, 0.2022, 0.9873, 0.2022, 0.9873, 0.2022, 0.9873, 0.2022, 0.9873, 0.2022, 0.9873, 0.2022, 0.9873, 0.2022, 0.9873, 0.2022, 0.9873, 0.2022, 0.9873, 0.2022, 0.9873, 0.2022, 0.9873, 0.2022, 0.9873, 0.2022, 0.9873, 0.2022, 0.9873, 0.2022, 0.9873, 0.2022, 0.9873, 0.2022, 0.9873, 0.2022, 0.9873, 0.2022, 0.9873, 0.2022, 0.9873, 0.2022, 0.9873, 0.2022, 0.9873, 0.2022, 0.9873, 0.2022, 0.9873, 0.2022, 0.9873, 0.2022, 0.9873, 0.2022, 0.9873, 0.2022, 0.9873, 0.2022, 0.9873, 0.2022, 0.9873, 0.2022, 0.9873, 0.2022, 0.9873, 0.2022, 0.9873, 0.2022, 0.9873, 0.2022, 0.9873, 0.2022, 0.9873, 0.2022, 0.9873, 0.2022, 0.9873, 0.2022, 0.9873, 0.2022, 0.9873, 0.2022, 0.9873, 0.2022, 0.9873, 0.2022, 0.9873, 0.2022, 0.9873, 0.2022, 0.9873, 0.2022, 0.9873, 0.2022, 0.9873, 0.2022, 0.9873, 0.2022, 0.9873, 0.2022, 0.9873, 0.2022, 0.9873, 0.2022, 0.9873, 0.2022, 0.9873, 0.2022, 0.9873, 0.2022, 0.9873, 0.2022, 0.9873, 0.2022, 0.9873, 0.2022, 0.9873, 0.2022, 0.9873, 0.2022, 0.9873, 0.2022, 0.9873, 0.2022, 0.9873, 0.2022, 0.9873, 0.2022, 0.9873, 0.2022, 0.9873, 0.2022, 0.9873, 0.2022, 0.9873, 0.2022, 0.9873, 0.2022, 0.9873, 0.2022, 0.9873, 0.2022, 0.9873, 0.2022, 0.9873, 0.2022, 0.9873, 0.2022, 0.9873, 0.2022, 0.9873, 0.2022, 0.9873, 0.2022, 0.9873, 0.2022, 0.9873, 0.2022, 0.9873, 0.2022, 0.9873, 0.2022, 0.9873, 0.2022, 0.9873, 0.2022, 0.9873, 0.2022, 0.9873, 0.2022, 0.9873, 0.2022, 0.9873, 0.2022, 0.9873, 0.2022, 0.9873, 0.2022, 0.9873, 0.2022, 0.9873, 0.2022, 0.9873, 0.2022, 0.9873, 0.2022, 0.9873, 0.2022, 0.9873, 0.2022, 0.9873, 0.2022, 0.9873, 0.2022, 0.9873, 0.2022, 0.9873, 0.2022, 0.9873, 0.2022, 0.9873, 0.2022, 0.9873, 0.2022, 0.9873, 0.2022, 0.9873, 0.2022, 0.9873, 0.2022, 0.9873, 0.2022, 0.9873, 0.2022, 0.9873, 0.2022, 0.9873, 0.2022, 0.9873, 0.2022, 0.9873, 0.2022, 0.9873, 0.2022, 0.9873, 0.2022, 0.9873, 0.2022, 0.9873, 0.2022, 0.9873, 0.2022, 0.9873, 0.2022, 0.9873, 0.2022, 0.9873, 0.2022, 0.9873, 0.2022, 0.9873, 0.2022, 0.9873, 0.2022, 0.9873, 0.2022, 0.9873, 0.2022, 0.9873, 0.2022, 0.9873, 0.2022, 0.9873, 0.2022, 0.9873, 0.2022, 0.9873, 0.2022, 0.9873, 0.2022, 0.9873, 0.2022, 0.9873, 0.2022, 0.9873, 0.2022, 0.9873, 0.2022, 0.9873, 0.2022, 0.9873, 0.2022, 0.9873, 0.2022, 0.9873, 0.2022, 0.9873, 0.2022, 0.9873, 0.2022, 0.9873, 0.2022, 0.9873, 0.2022, 0.9873, 0.2022, 0.9873, 0.2022, 0.9873, 0.2022, 0.9873, 0.2022, 0.9873, 0.2022, 0.9873, 0.2022, 0.9873, 0.2022, 0.9873, 0.2022, 0.9873, 0.2022, 0.9873, 0.2022, 0.9873, 0.2022, 0.9873, 0.2022, 0.9873, 0.2022, 0.9873, 0.2022, 0.9873, 0.2022, 0.9873, 0.2022, 0.9873, 0.2022, 0.9873, 0.2022, 0.9873, 0.2022, 0.9873, 0.2022, 0.9873, 0.2022, 0.9873, 0.2022, 0.9873, 0.2022, 0.9873, 0.2022, 0.9873, 0.2022, 0.9873, 0.2022, 0.9873, 0.2022, 0.9873, 0.2022, 0.9873, 0.2022, 0.9873, 0.2022, 0.9873, 0.2022, 0.9873, 0.2022, 0.9873, 0.2022, 0.9873, 0.2022, 0.9873, 0.2022, 0.9873, 0.2022, 0.9873, 0.2022, 0.9873, 0.2022, 0.9873, 0.2022, 0.9873, 0.2022, 0.9873, 0.2022, 0.9873, 0.2022, 0.9873, 0.2022, 0.9873, 0.2022, 0.9873, 0.2022, 0.9873, 0.2022, 0.9873, 0.2022, 0.9873, 0.2022, 0.9873, 0.2022, 0.9873, 0.2022, 0.9873, 0.2022, 0.9873, 0.2022, 0.9873, 0.2022, 0.9873, 0.2022, 0.9873, 0.2022, 0.9873, 0.2022, 0.9873, 0.2022, 0.9873, 0.2022, 0.9873, 0.2022, 0.9873, 0.2022, 0.9873, 0.2022, 0.9873, 0.2022, 0.9873, 0.2022, 0.9873, 0.2022, 0.9873, 0.2022, 0.9873, 0.2022, 0.9873, 0.2022, 0.9873, 0.2022, 0.9873, 0.2022, 0.9873, 0.2022, 0.9873, 0.2022, 0.9873, 0.2022, 0.9873, 0.2022, 0.9873, 0.2022, 0.9873, 0.2022, 0.9873, 0.2022, 0.9873, 0.2022, 0.9873, 0.2022, 0.9873, 0.2022, 0.9873, 0.2022, 0.9873, 0.2022, 0.9873, 0.2022, 0.9873, 0.2022, 0.9873, 0.2022, 0.9873, 0.2022, 0.9873, 0.2022, 0.9873, 0.2022, 0.9873, 0.2022, 0.9873, 0.2022, 0.9873, 0.2022, 0.9873, 0.2022, 0.9873, 0.2022, 0.9873, 0.2022, 0.9873, 0.2022, 0.9873, 0.2022, 0.9873, 0.2022, 0.9873, 0.2022, 0.9873, 0.2022, 0.9873, 0.2022, 0.9873, 0.2022, 0.9873, 0.2022, 0.9873, 0.2022, 0.9873, 0.2022, 0.9873, 0.2022, 0.9873, 0.2022, 0.9873, 0.2022, 0.9873, 0.2022, 0.9873, 0.2022, 0.9873, 0.2022, 0.9873, 0.2022, 0.9873, 0.2022, 0.9873, 0.2022, 0.9873, 0.2022, 0.9873, 0.2022, 0.9873, 0.2022, 0.9873, 0.2022, 0.9873, 0.2022, 0.9873, 0.2022, 0.9873, 0.2022, 0.9873, 0.2022, 0.9873, 0.2022, 0.9873, 0.2022, 0.9873, 0.2022, 0.9873, 0.2022, 0.9873, 0.2022, 0.9873, 0.2022, 0.9873, 0.2022, 0.9873, 0.2022, 0.9873, 0.2022, 0.9873, 0.2022, 0.9873, 0.2022, 0.9873, 0.2022, 0.9873, 0.2022, 0.9873, 0.2022, 0.9873, 0.2022, 0.9873, 0.2022, 0.9873, 0.2022, 0.9873, 0.2022, 0.9873, 0.2022, 0.9873, 0.2022, 0.9873, 0.2022, 0.9873, 0.2022, 0.9873, 0.2022, 0.9873, 0.2022, 0.9873, 0.2022, 0.9873, 0.2022, 0.9873, 0.2022, 0.9873, 0.2022, 0.9873, 0.2022, 0.9873, 0.2022, 0.9873, 0.2022, 0.9873, 0.2022, 0.9873, 0.2022, 0.9873, 0.2022, 0.9873, 0.2022, 0.9873, 0.2022, 0.9873, 0.2022, 0.9873, 0.2022, 0.9873, 0.2022, 0.9873, 0.2022, 0.9873, 0.2022, 0.9873, 0.2022, 0.9873, 0.2022, 0.9873, 0.2022, 0.9873, 0.2022, 0.9873, 0.2022, 0.9873, 0.2022, 0.9873, 0.2022, 0.9873, 0.2022, 0.9873])
me_cylinder.materials.append(mat_material)
me_cylinder.update()
me_plane_002 = bpy.data.meshes.new('Plane.002')
me_plane_002.from_pydata([(-0.4206, -1.461, 0.0), (-0.4206, -3.623, 0.0), (1.824, -3.623, 0.0), (-1.142, -0.7255, 0.0), (-1.46, -0.7255, 0.0), (-1.46, 1.708, 0.0), (1.822, 1.708, 0.0)], [], [(3, 0, 1, 2, 6, 5, 4)])
_uv = me_plane_002.uv_layers.new(name='UVMap')
_uv.uv.foreach_set('vector', [0.0, 0.0, 0.0, 0.0, 0.0, 0.0, 0.0, 0.0, 0.0, 0.0, 0.0, 0.0, 0.0, 0.0])
me_plane_002.materials.append(mat_screen)
me_plane_002.update()
me_cube_008 = bpy.data.meshes.new('Cube.008')
me_cube_008.from_pydata([(0.3976, -3.174, -0.05835), (0.3976, 3.174, -0.05835), (0.2671, -2.9, 0.08658), (0.3976, -3.174, 0.06233), (0.2671, 2.9, 0.08658), (0.3976, 3.174, 0.06233), (0.3496, 3.029, 0.08658), (0.3496, -3.029, 0.08658), (0.2671, 2.9, -0.03688), (0.2671, -2.9, -0.03688), (-2.282, -2.201, -0.05835), (-2.445, -1.928, -0.05835), (-2.445, 1.928, -0.05835), (-2.282, 2.201, -0.05835), (-2.15, -2.045, 0.08658), (-2.314, -1.771, 0.08658), (-2.445, -1.927, 0.06233), (-2.282, -2.201, 0.06233), (-2.314, 1.771, 0.08658), (-2.15, 2.045, 0.08658), (-2.282, 2.201, 0.06233), (-2.445, 1.927, 0.06233), (-2.233, -2.104, 0.08658), (-2.397, -1.828, 0.08658), (-2.397, 1.828, 0.08658), (-2.233, 2.104, 0.08658), (-2.314, -1.772, -0.03688), (-2.15, -2.044, -0.03688), (-2.15, 2.044, -0.03688), (-2.314, 1.772, -0.03688)], [], [(2, 14, 22, 7), (1, 5, 3, 0), (13, 20, 5, 1), (0, 3, 17, 10), (18, 15, 26, 29), (4, 19, 28, 8), (8, 28, 29, 26, 27, 9), (6, 7, 3, 5), (23, 24, 21, 16), (11, 16, 21, 12), (14, 2, 9, 27), (25, 6, 5, 20), (4, 2, 7, 6), (7, 22, 17, 3), (19, 4, 6, 25), (2, 4, 8, 9), (15, 18, 24, 23), (17, 22, 23, 16), (25, 20, 21, 24), (16, 11, 10, 17), (20, 13, 12, 21), (22, 14, 15, 23), (19, 25, 24, 18), (26, 15, 14, 27), (18, 29, 28, 19), (12, 13, 1, 0, 10, 11)])
_uv = me_cube_008.uv_layers.new(name='UVMap')
_uv.uv.foreach_set('vector', [0.2093, 0.9848, 0.2093, 0.9848, 0.2093, 0.9848, 0.2093, 0.9848, 0.2093, 0.9848, 0.2093, 0.9848, 0.2093, 0.9848, 0.2093, 0.9848, 0.2093, 0.9848, 0.2093, 0.9848, 0.2093, 0.9848, 0.2093, 0.9848, 0.2093, 0.9848, 0.2093, 0.9848, 0.2093, 0.9848, 0.2093, 0.9848, 0.2093, 0.9848, 0.2093, 0.9848, 0.2093, 0.9848, 0.2093, 0.9848, 0.2093, 0.9848, 0.2093, 0.9848, 0.2093, 0.9848, 0.2093, 0.9848, 0.02176, 0.9526, 0.02176, 0.9526, 0.02176, 0.9526, 0.02176, 0.9526, 0.02176, 0.9526, 0.02176, 0.9526, 0.2718, 0.9829, 0.2718, 0.9829, 0.2718, 0.9829, 0.2718, 0.9829, 0.2718, 0.9829, 0.2718, 0.9829, 0.2718, 0.9829, 0.2718, 0.9829, 0.2093, 0.9848, 0.2093, 0.9848, 0.2093, 0.9848, 0.2093, 0.9848, 0.2093, 0.9848, 0.2093, 0.9848, 0.2093, 0.9848, 0.2093, 0.9848, 0.2718, 0.9829, 0.2718, 0.9829, 0.2718, 0.9829, 0.2718, 0.9829, 0.2093, 0.9848, 0.2093, 0.9848, 0.2093, 0.9848, 0.2093, 0.9848, 0.2718, 0.9829, 0.2718, 0.9829, 0.2718, 0.9829, 0.2718, 0.9829, 0.2093, 0.9848, 0.2093, 0.9848, 0.2093, 0.9848, 0.2093, 0.9848, 0.2093, 0.9848, 0.2093, 0.9848, 0.2093, 0.9848, 0.2093, 0.9848, 0.2093, 0.9848, 0.2093, 0.9848, 0.2093, 0.9848, 0.2093, 0.9848, 0.2718, 0.9829, 0.2718, 0.9829, 0.2718, 0.9829, 0.2718, 0.9829, 0.2718, 0.9829, 0.2718, 0.9829, 0.2718, 0.9829, 0.2718, 0.9829, 0.2093, 0.9848, 0.2093, 0.9848, 0.2093, 0.9848, 0.2093, 0.9848, 0.2093, 0.9848, 0.2093, 0.9848, 0.2093, 0.9848, 0.2093, 0.9848, 0.2093, 0.9848, 0.2093, 0.9848, 0.2093, 0.9848, 0.2093, 0.9848, 0.2093, 0.9848, 0.2093, 0.9848, 0.2093, 0.9848, 0.2093, 0.9848, 0.2093, 0.9848, 0.2093, 0.9848, 0.2093, 0.9848, 0.2093, 0.9848, 0.2093, 0.9848, 0.2093, 0.9848, 0.2093, 0.9848, 0.2093, 0.9848, 0.2093, 0.9848, 0.2093, 0.9848, 0.2093, 0.9848, 0.2093, 0.9848, 0.2093, 0.9848, 0.2093, 0.9848])
me_cube_008.materials.append(mat_material)
me_cube_008.materials.append(mat_transparent)
me_cube_008.update()
me_cube_012 = bpy.data.meshes.new('Cube.012')
me_cube_012.from_pydata([(-0.3976, -1.49, -0.1361), (-0.3976, 1.49, -0.1361), (0.3976, -2.22, -0.1361), (0.3976, 2.22, -0.1361), (-0.3496, -1.422, 0.1361), (-0.3976, -1.49, 0.09056), (-0.3496, 1.422, 0.1361), (-0.3976, 1.49, 0.09056), (0.3496, -2.118, 0.1361), (0.3976, -2.22, 0.09056), (0.3496, 2.118, 0.1361), (0.3976, 2.22, 0.09056), (-0.2054, -0.7928, 0.1583), (0.2054, -0.7928, 0.1583), (-0.2054, 0.7928, 0.1583), (0.2054, 0.7928, 0.1583)], [], [(10, 6, 4, 8), (3, 11, 9, 2), (0, 5, 7, 1), (1, 3, 2, 0), (1, 7, 11, 3), (4, 6, 7, 5), (6, 10, 11, 7), (10, 8, 9, 11), (8, 4, 5, 9), (2, 9, 5, 0), (12, 13, 15, 14)])
me_cube_012.polygons.foreach_set('material_index', [0, 0, 0, 0, 0, 0, 0, 0, 0, 0, 1])
_uv = me_cube_012.uv_layers.new(name='UVMap')
_uv.uv.foreach_set('vector', [0.2059, 0.9882, 0.2059, 0.9882, 0.2059, 0.9882, 0.2059, 0.9882, 0.2059, 0.9882, 0.2059, 0.9882, 0.2059, 0.9882, 0.2059, 0.9882, 0.2059, 0.9882, 0.2059, 0.9882, 0.2059, 0.9882, 0.2059, 0.9882, 0.2059, 0.9882, 0.2059, 0.9882, 0.2059, 0.9882, 0.2059, 0.9882, 0.2059, 0.9882, 0.2059, 0.9882, 0.2059, 0.9882, 0.2059, 0.9882, 0.2644, 0.9842, 0.2644, 0.9842, 0.2644, 0.9842, 0.2644, 0.9842, 0.2644, 0.9842, 0.2644, 0.9842, 0.2644, 0.9842, 0.2644, 0.9842, 0.2644, 0.9842, 0.2644, 0.9842, 0.2644, 0.9842, 0.2644, 0.9842, 0.2644, 0.9842, 0.2644, 0.9842, 0.2644, 0.9842, 0.2644, 0.9842, 0.2059, 0.9882, 0.2059, 0.9882, 0.2059, 0.9882, 0.2059, 0.9882, 0.1895, 0.002173, 0.1895, 0.09239, -7.957e-05, 0.09239, -7.962e-05, 0.002173])
me_cube_012.materials.append(mat_material_002)
me_cube_012.materials.append(mat_transparent_002)
me_cube_012.update()
me_circle = bpy.data.meshes.new('Circle')
me_circle.from_pydata([(0.0, 0.08, 0.0), (-0.04702, 0.06472, 0.0), (-0.07608, 0.02472, 0.0), (-0.07608, -0.02472, 0.0), (-0.04702, -0.06472, 0.0), (0.0, -0.08, 0.0), (0.04702, -0.06472, 0.0), (0.07608, -0.02472, 0.0), (0.07608, 0.02472, 0.0), (0.04702, 0.06472, 0.0)], [], [(1, 2, 3, 4, 5, 6, 7, 8, 9, 0)])
_uv = me_circle.uv_layers.new(name='UVMap')
_uv.uv.foreach_set('vector', [0.2629, 0.9844, 0.2629, 0.9844, 0.2629, 0.9844, 0.2629, 0.9844, 0.2629, 0.9844, 0.2629, 0.9844, 0.2629, 0.9844, 0.2629, 0.9844, 0.2629, 0.9844, 0.2629, 0.9844])
me_circle.materials.append(mat_material)
me_circle.update()
me_plane_004 = bpy.data.meshes.new('Plane.004')
me_plane_004.from_pydata([(-1.421, -2.166, 0.0), (1.421, -2.166, 0.0), (-1.421, 2.166, 0.0), (1.421, 2.166, 0.0)], [], [(0, 1, 3, 2)])
_uv = me_plane_004.uv_layers.new(name='UVMap')
_uv.uv.foreach_set('vector', [0.2711, 0.9848, 0.2711, 0.9848, 0.2711, 0.9848, 0.2711, 0.9848])
me_plane_004.materials.append(mat_material)
me_plane_004.update()
me_plane_005 = bpy.data.meshes.new('Plane.005')
me_plane_005.from_pydata([(-1.093, 2.0, 0.0), (-1.093, -2.0, 0.0), (1.093, 2.0, 0.0), (1.093, -2.0, 0.0)], [], [(0, 1, 3, 2)])
_uv = me_plane_005.uv_layers.new(name='UVMap')
_uv.uv.foreach_set('vector', [0.7076, 0.7611, 0.9913, 0.7611, 0.9913, 0.9183, 0.7076, 0.9183])
me_plane_005.materials.append(mat_transparent)
me_plane_005.update()
me_cube_009 = bpy.data.meshes.new('Cube.009')
me_cube_009.from_pydata([(-0.3976, -1.49, -0.1361), (-0.3976, 1.49, -0.1361), (0.3976, -2.22, -0.1361), (0.3976, 2.22, -0.1361), (-0.3496, -1.422, 0.1361), (-0.3976, -1.49, 0.09056), (-0.3496, 1.422, 0.1361), (-0.3976, 1.49, 0.09056), (0.3496, -2.118, 0.1361), (0.3976, -2.22, 0.09056), (0.3496, 2.118, 0.1361), (0.3976, 2.22, 0.09056), (-0.2054, 1.196, 0.1583), (0.2054, 1.196, 0.1583), (-0.2054, -1.213, 0.1583), (0.2054, -1.213, 0.1583)], [], [(10, 6, 4, 8), (3, 11, 9, 2), (0, 5, 7, 1), (1, 3, 2, 0), (1, 7, 11, 3), (4, 6, 7, 5), (6, 10, 11, 7), (10, 8, 9, 11), (8, 4, 5, 9), (2, 9, 5, 0), (14, 15, 13, 12)])
me_cube_009.polygons.foreach_set('material_index', [0, 0, 0, 0, 0, 0, 0, 0, 0, 0, 1])
_uv = me_cube_009.uv_layers.new(name='UVMap')
_uv.uv.foreach_set('vector', [0.07951, 0.989, 0.07951, 0.989, 0.07951, 0.989, 0.07951, 0.989, 0.07951, 0.989, 0.07951, 0.989, 0.07951, 0.989, 0.07951, 0.989, 0.07951, 0.989, 0.07951, 0.989, 0.07951, 0.989, 0.07951, 0.989, 0.07951, 0.989, 0.07951, 0.989, 0.07951, 0.989, 0.07951, 0.989, 0.07951, 0.989, 0.07951, 0.989, 0.07951, 0.989, 0.07951, 0.989, 0.2644, 0.9842, 0.2644, 0.9842, 0.2644, 0.9842, 0.2644, 0.9842, 0.2644, 0.9842, 0.2644, 0.9842, 0.2644, 0.9842, 0.2644, 0.9842, 0.2644, 0.9842, 0.2644, 0.9842, 0.2644, 0.9842, 0.2644, 0.9842, 0.2644, 0.9842, 0.2644, 0.9842, 0.2644, 0.9842, 0.2644, 0.9842, 0.07951, 0.989, 0.07951, 0.989, 0.07951, 0.989, 0.07951, 0.989, 0.9976, 0.9203, 0.9976, 0.9983, 0.6478, 0.9983, 0.6478, 0.9203])
me_cube_009.materials.append(mat_material)
me_cube_009.materials.append(mat_transparent)
me_cube_009.update()

# ---- objects
ob_cardsframe = bpy.data.objects.new('CardsFrame', me_cube_002)
ob_diceframe = bpy.data.objects.new('DiceFrame', me_cube_005)
ob_playcardbutton = bpy.data.objects.new('PlayCardButton', me_cube_001)
ob_rollbutton = bpy.data.objects.new('RollButton', me_cube_003)
ob_playcardbuttonpressed = bpy.data.objects.new('PlayCardButtonPressed', me_cube_006)
ob_rollbuttonpressed = bpy.data.objects.new('RollButtonPressed', me_cube_007)
ob_userinfopanels = bpy.data.objects.new('UserInfoPanels', me_plane_003)
ob_actioninfopanel = bpy.data.objects.new('ActionInfoPanel', me_plane_001)
ob_diceframe_001 = bpy.data.objects.new('DiceFrame.001', me_cube_004)
ob_loading = bpy.data.objects.new('Loading', None)
ob_loading_a = bpy.data.objects.new('Loading_A', me_plane)
ob_loading_b = bpy.data.objects.new('Loading_B', me_cylinder)
ob_userinfopanel = bpy.data.objects.new('UserInfoPanel', me_plane_002)
ob_actionframe_001 = bpy.data.objects.new('ActionFrame.001', me_cube_008)
ob_playbutton_001 = bpy.data.objects.new('PlayButton.001', me_cube_012)
ob_cardcount = bpy.data.objects.new('CardCount', me_circle)
ob_healthcount = bpy.data.objects.new('HealthCount', me_plane_004)
ob_resultpanel = bpy.data.objects.new('ResultPanel', me_plane_005)
ob_continue = bpy.data.objects.new('Continue', me_cube_009)

# ---- transforms, parenting, visibility, modifiers, constraints
ob_cardsframe.location = (-0.2375, 0.0, 0.0)
ob_cardsframe.scale = (0.8711, 0.8711, 1.0)
ob_diceframe.location = (-3.148, 0.0, 0.0)
ob_diceframe.rotation_euler = (0.0, -0.0, 0.7854)
ob_playcardbutton.location = (-4.606, 0.1044, 0.0)
ob_rollbutton.location = (-6.1, 0.0, 0.0)
ob_playcardbuttonpressed.location = (-4.606, 0.1044, 0.0)
ob_rollbuttonpressed.location = (-6.089, 0.0, 0.0)
ob_userinfopanels.location = (-3.202, 3.89, 0.0)
ob_userinfopanels.scale = (1.238, 1.238, 1.238)
_m = ob_userinfopanels.modifiers.new('Mirror', 'MIRROR')
_m.use_axis = (False, True, False)
_m.mirror_object = ob_cardsframe
ob_actioninfopanel.location = (3.806, 0.02943, 0.0)
ob_diceframe_001.location = (3.245, 0.0, -0.05794)
ob_loading.location = (-3.05, 0.02367, 0.0)
ob_loading_a.parent = ob_loading
ob_loading_a.matrix_parent_inverse = Matrix(((1.0, -0.0, 0.0, 3.05), (-0.0, 1.0, -0.0, -0.02367), (0.0, 0.0, 1.0, -0.0), (-0.0, 0.0, -0.0, 1.0)))
ob_loading_a.location = (-3.05, 0.02367, 0.0)
ob_loading_a.scale = (0.4396, 0.4396, 0.4396)
ob_loading_b.parent = ob_loading
ob_loading_b.matrix_parent_inverse = Matrix(((1.0, -0.0, 0.0, 3.05), (-0.0, 1.0, -0.0, -0.02367), (0.0, 0.0, 1.0, -0.0), (-0.0, 0.0, -0.0, 1.0)))
ob_loading_b.location = (-3.054, 0.0, 0.0)
ob_loading_b.scale = (0.6241, 0.6241, 0.6241)
_m = ob_loading_b.modifiers.new('Auto Smooth', 'NODES')
_m.node_group = ng_auto_smooth
_gi = [s.identifier for s in ng_auto_smooth.interface.items_tree if s.item_type == 'SOCKET' and s.in_out == 'INPUT']
_m[_gi[1]] = 0.5236  # Angle
ob_userinfopanel.location = (2.834, 4.983, 0.0)
ob_actionframe_001.location = (2.62, 0.1044, 0.0)
ob_actionframe_001.rotation_euler = (0.0, -0.0, 3.142)
ob_playbutton_001.location = (0.05315, -0.00751, 0.0)
ob_cardcount.location = (2.778, 5.12, 0.01074)
ob_cardcount.scale = (1.142, 1.142, 1.142)
ob_healthcount.location = (3.432, 2.314, 0.01537)
ob_healthcount.scale = (0.06039, 0.06039, 0.06039)
ob_resultpanel.location = (0.0, 0.0, 0.0)
ob_continue.location = (-0.5442, -0.03502, 0.0)
ob_continue.scale = (0.3138, 0.3138, 0.3138)

# ---- collection membership
col_board.objects.link(ob_cardsframe)
col_board.objects.link(ob_diceframe)
col_board.objects.link(ob_playcardbutton)
col_board.objects.link(ob_rollbutton)
col_board.objects.link(ob_playcardbuttonpressed)
col_board.objects.link(ob_rollbuttonpressed)
col_board.objects.link(ob_userinfopanels)
col_board.objects.link(ob_actioninfopanel)
col_archive.objects.link(ob_diceframe_001)
col_archive.objects.link(ob_loading)
col_archive.objects.link(ob_loading_a)
col_archive.objects.link(ob_loading_b)
col_archive.objects.link(ob_userinfopanel)
col_archive.objects.link(ob_actionframe_001)
col_archive.objects.link(ob_playbutton_001)
col_counts.objects.link(ob_cardcount)
col_counts.objects.link(ob_healthcount)
col_resultgroup.objects.link(ob_resultpanel)
col_resultgroup.objects.link(ob_continue)

# ---- scene / render settings (as saved in the file)
scene.frame_start = 1; scene.frame_end = 250; scene.frame_set(3)
scene.render.engine = 'BLENDER_EEVEE_NEXT'
scene.cycles.sampling_pattern = 'TABULATED_SOBOL'
bpy.context.view_layer.update()

# ---- added for rendering (the .blend has no active camera and no usable light): camera, sun
cam_auto = bpy.data.cameras.new('AutoCamera')
cam_auto.lens = 50.0
cam_auto.sensor_width = 36.0
cam_auto.clip_end = 1000.0
ob_auto_camera = bpy.data.objects.new('AutoCamera', cam_auto)
scene.collection.objects.link(ob_auto_camera)
ob_auto_camera.location = (17.155, -20.9435, 13.9635)
ob_auto_camera.rotation_euler = (1.09748, -7.21219e-08, 0.694738)
scene.camera = ob_auto_camera
light_auto_sun = bpy.data.lights.new('AutoSun', 'SUN')
light_auto_sun.energy = 3.0
light_auto_sun.angle = 0.0523599
ob_auto_sun = bpy.data.objects.new('AutoSun', light_auto_sun)
scene.collection.objects.link(ob_auto_sun)
ob_auto_sun.rotation_euler = (0.872665, 0.174533, 0.523599)
bpy.context.view_layer.update()

